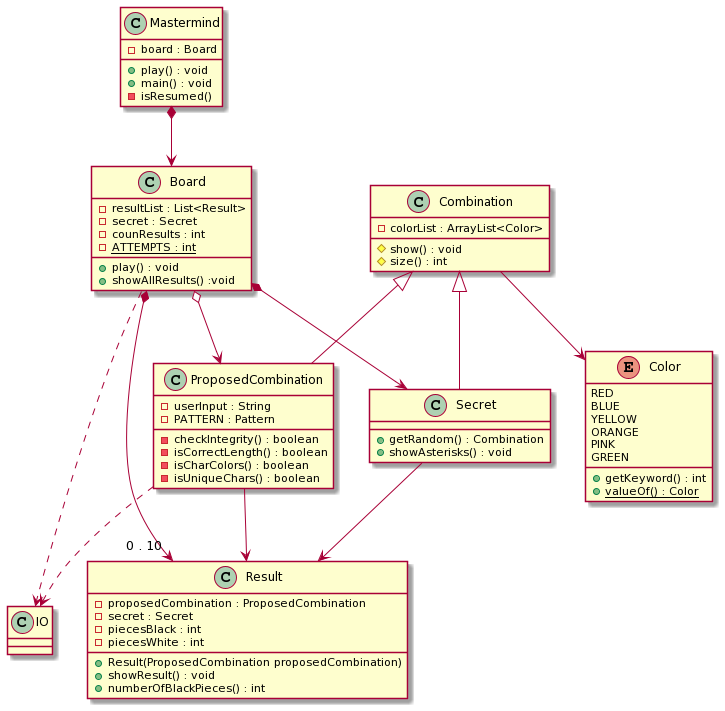

The diagram above was rendered by PlantUML. Its source (embedded in the PNG):
@startuml
class Mastermind {
- board : Board
+ play() : void
+ main() : void
- isResumed()
}



class IO{
}



class Board{
- resultList : List<Result>
- secret : Secret
- counResults : int
- {static} ATTEMPTS : int
+ play() : void
+ showAllResults() :void
}



class Secret{
+ getRandom() : Combination
+ showAsterisks() : void
}



class ProposedCombination{
- userInput : String
- PATTERN : Pattern
- checkIntegrity() : boolean
- isCorrectLength() : boolean
- isCharColors() : boolean
- isUniqueChars() : boolean
}



class Combination{
- colorList : ArrayList<Color>
# show() : void
# size() : int
}



class Result
{
- proposedCombination : ProposedCombination
- secret : Secret
- piecesBlack : int
- piecesWhite : int
+ Result(ProposedCombination proposedCombination)
+ showResult() : void
+ numberOfBlackPieces() : int
}



Enum Color{
RED
BLUE
YELLOW
ORANGE
PINK
GREEN
+ getKeyword() : int
+ {static} valueOf() : Color
}


Mastermind *-down-> Board
Board *-down-> "0 . 10" Result
Board *-down-> Secret
Board ..> IO
Board o--> ProposedCombination
Secret -up-^ Combination
Secret -down-> Result
ProposedCombination -up-^ Combination
ProposedCombination ..> IO
ProposedCombination --> Result
Combination -down-> Color
@enduml